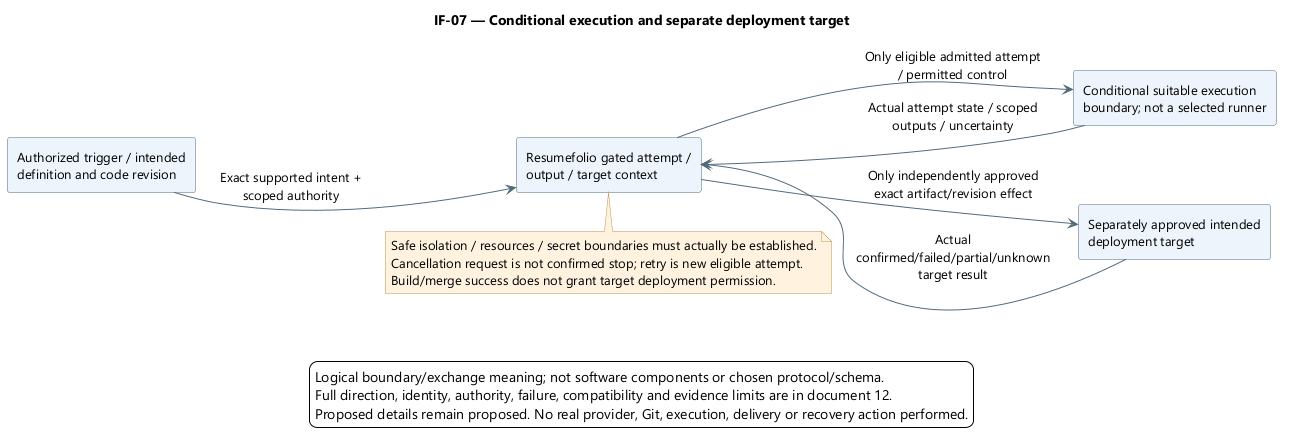

The diagram above was rendered by PlantUML. Its source (embedded in the PNG):
@startuml
skinparam backgroundColor white
skinparam defaultFontName Segoe UI
skinparam defaultFontSize 13
skinparam shadowing false
skinparam ArrowColor #526B7B
skinparam rectangleBackgroundColor #EDF4FB
skinparam rectangleBorderColor #526B7B
skinparam noteBackgroundColor #FFF3DF
skinparam noteBorderColor #B99557
skinparam nodesep 38
skinparam ranksep 45
left to right direction

title IF-07 — Conditional execution and separate deployment target
rectangle "Authorized trigger / intended\ndefinition and code revision" as Actor
rectangle "Resumefolio gated attempt /\noutput / target context" as Product
rectangle "Conditional suitable execution\nboundary; not a selected runner" as Execution
rectangle "Separately approved intended\ndeployment target" as Target
Actor -[hidden]right-> Product
Actor --> Product : Exact supported intent +\nscoped authority
Product --> Execution : Only eligible admitted attempt\n/ permitted control
Execution --> Product : Actual attempt state / scoped\noutputs / uncertainty
Product --> Target : Only independently approved\nexact artifact/revision effect
Target --> Product : Actual\nconfirmed/failed/partial/unknown\ntarget result
note bottom of Product
Safe isolation / resources / secret boundaries must actually be established.
Cancellation request is not confirmed stop; retry is new eligible attempt.
Build/merge success does not grant target deployment permission.
end note
legend bottom
Logical boundary/exchange meaning; not software components or chosen protocol/schema.
Full direction, identity, authority, failure, compatibility and evidence limits are in document 12.
Proposed details remain proposed. No real provider, Git, execution, delivery or recovery action performed.
endlegend
@enduml